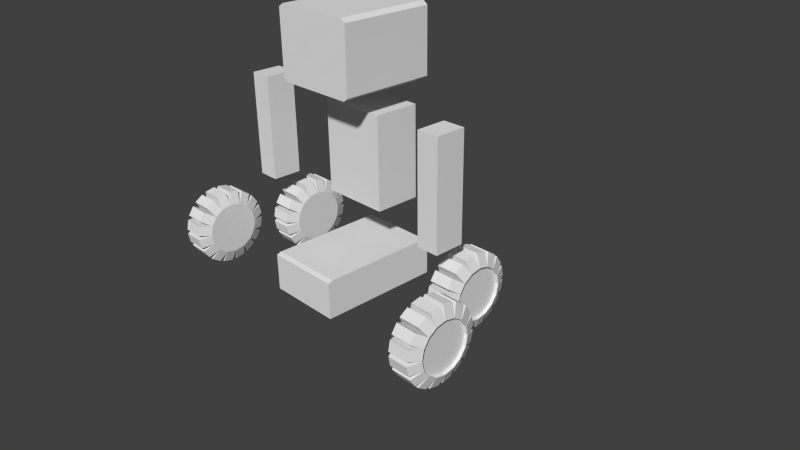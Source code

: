# Source: bot_armateur.blend  (saved by Blender 2.69.0; exported with 4.5.12 LTS)
import bpy
from mathutils import Matrix  # noqa: F401  (used for matrix-valued properties, if any)

bpy.ops.wm.read_factory_settings(use_empty=True)
scene = bpy.context.scene
scene.name = 'Scene'

# ---- collections
col_collection_1 = bpy.data.collections.new('Collection 1'); scene.collection.children.link(col_collection_1)

# ---- materials (node trees are filled in below, after node groups)
mat_material = bpy.data.materials.new('Material')
mat_material.alpha_threshold = 0.0
mat_material.use_transparent_shadow = False
mat_material.roughness = 0.5
mat_material.line_color = (0.0, 0.0, 0.0, 1.0)

# ---- material node trees

# ---- world
world_world = bpy.data.worlds.new('World'); scene.world = world_world
world_world.color = (0.05088, 0.05088, 0.05088)
world_world.use_sun_shadow = False
world_world.sun_shadow_jitter_overblur = 0.0
world_world.cycles.sampling_method = 'MANUAL'
world_world.cycles.sample_map_resolution = 256

# ---- cameras
cam_camera = bpy.data.cameras.new('Camera')
cam_camera.clip_end = 100.0
cam_camera.lens = 35.0
cam_camera.sensor_width = 32.0
cam_camera.sensor_height = 18.0
cam_camera.ortho_scale = 7.314
cam_camera.dof.focus_distance = 0.0
cam_camera.dof.aperture_fstop = 128.0

# ---- meshes
me_cube_002 = bpy.data.meshes.new('Cube.002')
me_cube_002.from_pydata([(2.499, 0.2868, -1.483), (2.499, -0.3799, -1.483), (3.099, -0.3799, -1.483), (3.099, 0.2868, -1.483), (2.499, 0.2868, -4.594), (2.499, -0.3799, -4.594), (3.099, -0.3799, -4.594), (3.099, 0.2868, -4.594), (-3.501, 0.289, -1.485), (-3.501, -0.3777, -1.485), (-2.901, -0.3777, -1.485), (-2.901, 0.289, -1.485), (-3.501, 0.289, -4.596), (-3.501, -0.3777, -4.596), (-2.901, -0.3777, -4.596), (-2.901, 0.289, -4.596), (-1.0, -1.0, -1.0), (-1.0, 1.0, -1.0), (1.0, 1.0, -1.0), (1.0, -1.0, -1.0), (-1.0, -1.0, 1.0), (-1.0, 1.0, 1.0), (1.0, 1.0, 1.0), (1.0, -1.0, 1.0), (-1.125, -1.0, 0.9), (-1.125, 1.0, 0.9), (-1.125, 1.0, -0.9), (-1.125, -1.0, -0.9), (1.125, 1.0, 0.9), (1.125, -1.0, 0.9), (1.125, -1.0, -0.9), (1.125, 1.0, -0.9), (-0.9, -0.1333, -4.333), (-0.9, 0.8667, -4.333), (0.9, 0.8667, -4.333), (0.9, -0.1333, -4.333), (-0.9, -0.1333, -1.667), (-0.9, 0.8667, -1.667), (0.9, 0.8667, -1.667), (0.9, -0.1333, -1.667), (-2.808, 0.1208, -6.223), (-3.642, 0.1208, -6.223), (-2.808, 0.1649, -6.519), (-3.642, 0.1649, -6.519), (-2.808, 0.2904, -6.769), (-3.642, 0.2904, -6.769), (-2.808, 0.4783, -6.937), (-3.642, 0.4783, -6.937), (-2.808, 0.6999, -6.995), (-3.642, 0.6999, -6.995), (-2.808, 0.9215, -6.937), (-3.642, 0.9215, -6.937), (-2.808, 1.109, -6.769), (-3.642, 1.109, -6.769), (-2.808, 1.235, -6.519), (-3.642, 1.235, -6.519), (-2.808, 1.279, -6.223), (-3.642, 1.279, -6.223), (-2.808, 1.235, -5.928), (-3.642, 1.235, -5.928), (-2.808, 1.109, -5.677), (-3.642, 1.109, -5.677), (-2.808, 0.9215, -5.51), (-3.642, 0.9215, -5.51), (-2.808, 0.6999, -5.451), (-3.642, 0.6999, -5.451), (-2.808, 0.4783, -5.51), (-3.642, 0.4783, -5.51), (-2.808, 0.2904, -5.677), (-3.642, 0.2904, -5.677), (-2.808, 0.1649, -5.928), (-3.642, 0.1649, -5.928), (-2.947, -0.1487, -6.295), (-3.503, -0.1487, -6.295), (-3.503, -0.1046, -6.59), (-2.947, -0.1046, -6.59), (-2.947, -0.06358, -6.722), (-3.503, -0.06358, -6.722), (-3.503, 0.06195, -6.973), (-2.947, 0.06195, -6.973), (-2.947, 0.1378, -7.074), (-3.503, 0.1378, -7.074), (-3.503, 0.3256, -7.241), (-2.947, 0.3256, -7.241), (-2.947, 0.4247, -7.296), (-3.503, 0.4247, -7.296), (-3.503, 0.6463, -7.355), (-2.947, 0.6463, -7.355), (-2.947, 0.7535, -7.355), (-3.503, 0.7535, -7.355), (-3.503, 0.9751, -7.296), (-2.947, 0.9751, -7.296), (-2.947, 1.074, -7.241), (-3.503, 1.074, -7.241), (-3.503, 1.262, -7.074), (-2.947, 1.262, -7.074), (-2.947, 1.338, -6.973), (-3.503, 1.338, -6.973), (-3.503, 1.463, -6.722), (-2.947, 1.463, -6.722), (-2.947, 1.504, -6.59), (-3.503, 1.504, -6.59), (-3.503, 1.549, -6.295), (-2.947, 1.549, -6.295), (-2.947, 1.549, -6.152), (-3.503, 1.549, -6.152), (-3.503, 1.504, -5.856), (-2.947, 1.504, -5.856), (-2.947, 1.463, -5.724), (-3.503, 1.463, -5.724), (-3.503, 1.338, -5.474), (-2.947, 1.338, -5.474), (-2.947, 1.262, -5.373), (-3.503, 1.262, -5.373), (-3.503, 1.074, -5.205), (-2.947, 1.074, -5.205), (-2.947, 0.9751, -5.151), (-3.503, 0.9751, -5.151), (-3.503, 0.7535, -5.092), (-2.947, 0.7535, -5.092), (-2.947, 0.6463, -5.092), (-3.503, 0.6463, -5.092), (-3.503, 0.4247, -5.151), (-2.947, 0.4247, -5.151), (-2.947, 0.3256, -5.205), (-3.503, 0.3256, -5.205), (-3.503, 0.1378, -5.373), (-2.947, 0.1378, -5.373), (-2.947, -0.1046, -5.856), (-3.503, -0.1046, -5.856), (-3.503, -0.1487, -6.152), (-2.947, -0.1487, -6.152), (-2.947, 0.06195, -5.474), (-3.503, 0.06195, -5.474), (-3.503, -0.06358, -5.724), (-2.947, -0.06358, -5.724), (-3.555, 0.1208, -6.223), (-3.555, 0.1649, -6.519), (-3.555, 0.2904, -6.769), (-3.555, 0.4783, -6.937), (-3.555, 0.6999, -6.995), (-3.555, 0.9215, -6.937), (-3.555, 1.109, -6.769), (-3.555, 1.235, -6.519), (-3.555, 1.279, -6.223), (-3.555, 1.235, -5.928), (-3.555, 1.109, -5.677), (-3.555, 0.9215, -5.51), (-3.555, 0.6999, -5.451), (-3.555, 0.4783, -5.51), (-3.555, 0.2904, -5.677), (-3.555, 0.1649, -5.928), (-3.808, -1.687, -6.223), (-4.642, -1.687, -6.223), (-3.808, -1.642, -6.519), (-4.642, -1.642, -6.519), (-3.808, -1.517, -6.769), (-4.642, -1.517, -6.769), (-3.808, -1.329, -6.937), (-4.642, -1.329, -6.937), (-3.808, -1.107, -6.995), (-4.642, -1.107, -6.995), (-3.808, -0.8858, -6.937), (-4.642, -0.8858, -6.937), (-3.808, -0.6979, -6.769), (-4.642, -0.6979, -6.769), (-3.808, -0.5724, -6.519), (-4.642, -0.5724, -6.519), (-3.808, -0.5283, -6.223), (-4.642, -0.5283, -6.223), (-3.808, -0.5724, -5.928), (-4.642, -0.5724, -5.928), (-3.808, -0.6979, -5.677), (-4.642, -0.6979, -5.677), (-3.808, -0.8858, -5.51), (-4.642, -0.8858, -5.51), (-3.808, -1.107, -5.451), (-4.642, -1.107, -5.451), (-3.808, -1.329, -5.51), (-4.642, -1.329, -5.51), (-3.808, -1.517, -5.677), (-4.642, -1.517, -5.677), (-3.808, -1.642, -5.928), (-4.642, -1.642, -5.928), (-3.947, -1.956, -6.295), (-4.503, -1.956, -6.295), (-4.503, -1.912, -6.59), (-3.947, -1.912, -6.59), (-3.947, -1.871, -6.722), (-4.503, -1.871, -6.722), (-4.503, -1.745, -6.973), (-3.947, -1.745, -6.973), (-3.947, -1.67, -7.074), (-4.503, -1.67, -7.074), (-4.503, -1.482, -7.241), (-3.947, -1.482, -7.241), (-3.947, -1.383, -7.296), (-4.503, -1.383, -7.296), (-4.503, -1.161, -7.355), (-3.947, -1.161, -7.355), (-3.947, -1.054, -7.355), (-4.503, -1.054, -7.355), (-4.503, -0.8322, -7.296), (-3.947, -0.8322, -7.296), (-3.947, -0.7332, -7.241), (-4.503, -0.7332, -7.241), (-4.503, -0.5453, -7.074), (-3.947, -0.5453, -7.074), (-3.947, -0.4695, -6.973), (-4.503, -0.4695, -6.973), (-4.503, -0.3439, -6.722), (-3.947, -0.3439, -6.722), (-3.947, -0.3029, -6.59), (-4.503, -0.3029, -6.59), (-4.503, -0.2588, -6.295), (-3.947, -0.2588, -6.295), (-3.947, -0.2588, -6.152), (-4.503, -0.2588, -6.152), (-4.503, -0.3029, -5.856), (-3.947, -0.3029, -5.856), (-3.947, -0.3439, -5.724), (-4.503, -0.3439, -5.724), (-4.503, -0.4695, -5.474), (-3.947, -0.4695, -5.474), (-3.947, -0.5453, -5.373), (-4.503, -0.5453, -5.373), (-4.503, -0.7332, -5.205), (-3.947, -0.7332, -5.205), (-3.947, -0.8322, -5.151), (-4.503, -0.8322, -5.151), (-4.503, -1.054, -5.092), (-3.947, -1.054, -5.092), (-3.947, -1.161, -5.092), (-4.503, -1.161, -5.092), (-4.503, -1.383, -5.151), (-3.947, -1.383, -5.151), (-3.947, -1.482, -5.205), (-4.503, -1.482, -5.205), (-4.503, -1.67, -5.373), (-3.947, -1.67, -5.373), (-3.947, -1.912, -5.856), (-4.503, -1.912, -5.856), (-4.503, -1.956, -6.152), (-3.947, -1.956, -6.152), (-3.947, -1.745, -5.474), (-4.503, -1.745, -5.474), (-4.503, -1.871, -5.724), (-3.947, -1.871, -5.724), (-4.555, -1.687, -6.223), (-4.555, -1.642, -6.519), (-4.555, -1.517, -6.769), (-4.555, -1.329, -6.937), (-4.555, -1.107, -6.995), (-4.555, -0.8858, -6.937), (-4.555, -0.6979, -6.769), (-4.555, -0.5724, -6.519), (-4.555, -0.5283, -6.223), (-4.555, -0.5724, -5.928), (-4.555, -0.6979, -5.677), (-4.555, -0.8858, -5.51), (-4.555, -1.107, -5.451), (-4.555, -1.329, -5.51), (-4.555, -1.517, -5.677), (-4.555, -1.642, -5.928), (2.401, 1.279, -6.223), (3.235, 1.279, -6.223), (2.401, 1.235, -6.519), (3.235, 1.235, -6.519), (2.401, 1.109, -6.769), (3.235, 1.109, -6.769), (2.401, 0.9215, -6.937), (3.235, 0.9215, -6.937), (2.401, 0.6999, -6.995), (3.235, 0.6999, -6.995), (2.401, 0.4783, -6.937), (3.235, 0.4783, -6.937), (2.401, 0.2904, -6.769), (3.235, 0.2904, -6.769), (2.401, 0.1649, -6.519), (3.235, 0.1649, -6.519), (2.401, 0.1208, -6.223), (3.235, 0.1208, -6.223), (2.401, 0.1649, -5.928), (3.235, 0.1649, -5.928), (2.401, 0.2904, -5.677), (3.235, 0.2904, -5.677), (2.401, 0.4783, -5.51), (3.235, 0.4783, -5.51), (2.401, 0.6999, -5.451), (3.235, 0.6999, -5.451), (2.401, 0.9215, -5.51), (3.235, 0.9215, -5.51), (2.401, 1.109, -5.677), (3.235, 1.109, -5.677), (2.401, 1.235, -5.928), (3.235, 1.235, -5.928), (2.54, 1.549, -6.295), (3.096, 1.549, -6.295), (3.096, 1.504, -6.59), (2.54, 1.504, -6.59), (2.54, 1.463, -6.722), (3.096, 1.463, -6.722), (3.096, 1.338, -6.973), (2.54, 1.338, -6.973), (2.54, 1.262, -7.074), (3.096, 1.262, -7.074), (3.096, 1.074, -7.241), (2.54, 1.074, -7.241), (2.54, 0.9751, -7.296), (3.096, 0.9751, -7.296), (3.096, 0.7535, -7.355), (2.54, 0.7535, -7.355), (2.54, 0.6463, -7.355), (3.096, 0.6463, -7.355), (3.096, 0.4247, -7.296), (2.54, 0.4247, -7.296), (2.54, 0.3256, -7.241), (3.096, 0.3256, -7.241), (3.096, 0.1378, -7.074), (2.54, 0.1378, -7.074), (2.54, 0.06195, -6.973), (3.096, 0.06195, -6.973), (3.096, -0.06358, -6.722), (2.54, -0.06358, -6.722), (2.54, -0.1046, -6.59), (3.096, -0.1046, -6.59), (3.096, -0.1487, -6.295), (2.54, -0.1487, -6.295), (2.54, -0.1487, -6.152), (3.096, -0.1487, -6.152), (3.096, -0.1046, -5.856), (2.54, -0.1046, -5.856), (2.54, -0.06358, -5.724), (3.096, -0.06358, -5.724), (3.096, 0.06195, -5.474), (2.54, 0.06195, -5.474), (2.54, 0.1378, -5.373), (3.096, 0.1378, -5.373), (3.096, 0.3256, -5.205), (2.54, 0.3256, -5.205), (2.54, 0.4247, -5.151), (3.096, 0.4247, -5.151), (3.096, 0.6463, -5.092), (2.54, 0.6463, -5.092), (2.54, 0.7535, -5.092), (3.096, 0.7535, -5.092), (3.096, 0.9751, -5.151), (2.54, 0.9751, -5.151), (2.54, 1.074, -5.205), (3.096, 1.074, -5.205), (3.096, 1.262, -5.373), (2.54, 1.262, -5.373), (2.54, 1.504, -5.856), (3.096, 1.504, -5.856), (3.096, 1.549, -6.152), (2.54, 1.549, -6.152), (2.54, 1.338, -5.474), (3.096, 1.338, -5.474), (3.096, 1.463, -5.724), (2.54, 1.463, -5.724), (3.148, 1.279, -6.223), (3.148, 1.235, -6.519), (3.148, 1.109, -6.769), (3.148, 0.9215, -6.937), (3.148, 0.6999, -6.995), (3.148, 0.4783, -6.937), (3.148, 0.2904, -6.769), (3.148, 0.1649, -6.519), (3.148, 0.1208, -6.223), (3.148, 0.1649, -5.928), (3.148, 0.2904, -5.677), (3.148, 0.4783, -5.51), (3.148, 0.6999, -5.451), (3.148, 0.9215, -5.51), (3.148, 1.109, -5.677), (3.148, 1.235, -5.928), (3.401, -0.5283, -6.223), (4.235, -0.5283, -6.223), (3.401, -0.5724, -6.519), (4.235, -0.5724, -6.519), (3.401, -0.6979, -6.769), (4.235, -0.6979, -6.769), (3.401, -0.8858, -6.937), (4.235, -0.8858, -6.937), (3.401, -1.107, -6.995), (4.235, -1.107, -6.995), (3.401, -1.329, -6.937), (4.235, -1.329, -6.937), (3.401, -1.517, -6.769), (4.235, -1.517, -6.769), (3.401, -1.642, -6.519), (4.235, -1.642, -6.519), (3.401, -1.687, -6.223), (4.235, -1.687, -6.223), (3.401, -1.642, -5.928), (4.235, -1.642, -5.928), (3.401, -1.517, -5.677), (4.235, -1.517, -5.677), (3.401, -1.329, -5.51), (4.235, -1.329, -5.51), (3.401, -1.107, -5.451), (4.235, -1.107, -5.451), (3.401, -0.8858, -5.51), (4.235, -0.8858, -5.51), (3.401, -0.6979, -5.677), (4.235, -0.6979, -5.677), (3.401, -0.5724, -5.928), (4.235, -0.5724, -5.928), (3.54, -0.2588, -6.295), (4.096, -0.2588, -6.295), (4.096, -0.3029, -6.59), (3.54, -0.3029, -6.59), (3.54, -0.3439, -6.722), (4.096, -0.3439, -6.722), (4.096, -0.4695, -6.973), (3.54, -0.4695, -6.973), (3.54, -0.5453, -7.074), (4.096, -0.5453, -7.074), (4.096, -0.7332, -7.241), (3.54, -0.7332, -7.241), (3.54, -0.8322, -7.296), (4.096, -0.8322, -7.296), (4.096, -1.054, -7.355), (3.54, -1.054, -7.355), (3.54, -1.161, -7.355), (4.096, -1.161, -7.355), (4.096, -1.383, -7.296), (3.54, -1.383, -7.296), (3.54, -1.482, -7.241), (4.096, -1.482, -7.241), (4.096, -1.67, -7.074), (3.54, -1.67, -7.074), (3.54, -1.745, -6.973), (4.096, -1.745, -6.973), (4.096, -1.871, -6.722), (3.54, -1.871, -6.722), (3.54, -1.912, -6.59), (4.096, -1.912, -6.59), (4.096, -1.956, -6.295), (3.54, -1.956, -6.295), (3.54, -1.956, -6.152), (4.096, -1.956, -6.152), (4.096, -1.912, -5.856), (3.54, -1.912, -5.856), (3.54, -1.871, -5.724), (4.096, -1.871, -5.724), (4.096, -1.745, -5.474), (3.54, -1.745, -5.474), (3.54, -1.67, -5.373), (4.096, -1.67, -5.373), (4.096, -1.482, -5.205), (3.54, -1.482, -5.205), (3.54, -1.383, -5.151), (4.096, -1.383, -5.151), (4.096, -1.161, -5.092), (3.54, -1.161, -5.092), (3.54, -1.054, -5.092), (4.096, -1.054, -5.092), (4.096, -0.8322, -5.151), (3.54, -0.8322, -5.151), (3.54, -0.7332, -5.205), (4.096, -0.7332, -5.205), (4.096, -0.5453, -5.373), (3.54, -0.5453, -5.373), (3.54, -0.3029, -5.856), (4.096, -0.3029, -5.856), (4.096, -0.2588, -6.152), (3.54, -0.2588, -6.152), (3.54, -0.4695, -5.474), (4.096, -0.4695, -5.474), (4.096, -0.3439, -5.724), (3.54, -0.3439, -5.724), (4.148, -0.5283, -6.223), (4.148, -0.5724, -6.519), (4.148, -0.6979, -6.769), (4.148, -0.8858, -6.937), (4.148, -1.107, -6.995), (4.148, -1.329, -6.937), (4.148, -1.517, -6.769), (4.148, -1.642, -6.519), (4.148, -1.687, -6.223), (4.148, -1.642, -5.928), (4.148, -1.517, -5.677), (4.148, -1.329, -5.51), (4.148, -1.107, -5.451), (4.148, -0.8858, -5.51), (4.148, -0.6979, -5.677), (4.148, -0.5724, -5.928), (0.9994, 1.033, -6.779), (0.9994, -1.467, -6.779), (-1.001, -1.467, -6.779), (-1.001, 1.033, -6.779), (0.9994, 1.033, -5.668), (0.9994, -1.467, -5.668), (-1.001, -1.467, -5.668), (-1.001, 1.033, -5.668), (0.9994, 1.118, -6.779), (-1.001, 1.118, -6.779), (0.9994, 1.118, -5.844), (-1.001, 1.118, -5.844), (0.9994, -1.566, -6.779), (-1.001, -1.566, -6.779), (0.9994, -1.566, -5.713), (-1.001, -1.566, -5.713)], [], [(4, 5, 1, 0), (5, 6, 2, 1), (6, 7, 3, 2), (7, 4, 0, 3), (0, 1, 2, 3), (7, 6, 5, 4), (12, 13, 9, 8), (13, 14, 10, 9), (14, 15, 11, 10), (15, 12, 8, 11), (8, 9, 10, 11), (15, 14, 13, 12), (21, 22, 18, 17), (23, 20, 16, 19), (16, 17, 18, 19), (23, 22, 21, 20), (24, 25, 26, 27), (28, 29, 30, 31), (36, 37, 33, 32), (37, 38, 34, 33), (38, 39, 35, 34), (39, 36, 32, 35), (32, 33, 34, 35), (39, 38, 37, 36), (45, 43, 137, 138), (40, 42, 44, 46, 48, 50, 52, 54, 56, 58, 60, 62, 64, 66, 68, 70), (72, 73, 74, 75), (41, 73, 72, 40), (43, 74, 73, 41), (42, 75, 74, 43), (40, 72, 75, 42), (76, 77, 78, 79), (43, 77, 76, 42), (45, 78, 77, 43), (44, 79, 78, 45), (42, 76, 79, 44), (80, 81, 82, 83), (45, 81, 80, 44), (47, 82, 81, 45), (46, 83, 82, 47), (44, 80, 83, 46), (84, 85, 86, 87), (47, 85, 84, 46), (49, 86, 85, 47), (48, 87, 86, 49), (46, 84, 87, 48), (88, 89, 90, 91), (49, 89, 88, 48), (51, 90, 89, 49), (50, 91, 90, 51), (48, 88, 91, 50), (92, 93, 94, 95), (51, 93, 92, 50), (53, 94, 93, 51), (52, 95, 94, 53), (50, 92, 95, 52), (96, 97, 98, 99), (53, 97, 96, 52), (55, 98, 97, 53), (54, 99, 98, 55), (52, 96, 99, 54), (100, 101, 102, 103), (55, 101, 100, 54), (57, 102, 101, 55), (56, 103, 102, 57), (54, 100, 103, 56), (104, 105, 106, 107), (57, 105, 104, 56), (59, 106, 105, 57), (58, 107, 106, 59), (56, 104, 107, 58), (108, 109, 110, 111), (59, 109, 108, 58), (61, 110, 109, 59), (60, 111, 110, 61), (58, 108, 111, 60), (112, 113, 114, 115), (61, 113, 112, 60), (63, 114, 113, 61), (62, 115, 114, 63), (60, 112, 115, 62), (116, 117, 118, 119), (63, 117, 116, 62), (65, 118, 117, 63), (64, 119, 118, 65), (62, 116, 119, 64), (120, 121, 122, 123), (65, 121, 120, 64), (67, 122, 121, 65), (66, 123, 122, 67), (64, 120, 123, 66), (124, 125, 126, 127), (67, 125, 124, 66), (69, 126, 125, 67), (68, 127, 126, 69), (66, 124, 127, 68), (128, 129, 130, 131), (71, 129, 128, 70), (41, 130, 129, 71), (40, 131, 130, 41), (70, 128, 131, 40), (132, 133, 134, 135), (69, 133, 132, 68), (71, 134, 133, 69), (70, 135, 134, 71), (68, 132, 135, 70), (137, 136, 151, 150, 149, 148, 147, 146, 145, 144, 143, 142, 141, 140, 139, 138), (67, 65, 148, 149), (51, 49, 140, 141), (41, 71, 151, 136), (43, 41, 136, 137), (57, 55, 143, 144), (63, 61, 146, 147), (47, 45, 138, 139), (69, 67, 149, 150), (53, 51, 141, 142), (59, 57, 144, 145), (65, 63, 147, 148), (49, 47, 139, 140), (71, 69, 150, 151), (55, 53, 142, 143), (61, 59, 145, 146), (157, 155, 249, 250), (152, 154, 156, 158, 160, 162, 164, 166, 168, 170, 172, 174, 176, 178, 180, 182), (184, 185, 186, 187), (153, 185, 184, 152), (155, 186, 185, 153), (154, 187, 186, 155), (152, 184, 187, 154), (188, 189, 190, 191), (155, 189, 188, 154), (157, 190, 189, 155), (156, 191, 190, 157), (154, 188, 191, 156), (192, 193, 194, 195), (157, 193, 192, 156), (159, 194, 193, 157), (158, 195, 194, 159), (156, 192, 195, 158), (196, 197, 198, 199), (159, 197, 196, 158), (161, 198, 197, 159), (160, 199, 198, 161), (158, 196, 199, 160), (200, 201, 202, 203), (161, 201, 200, 160), (163, 202, 201, 161), (162, 203, 202, 163), (160, 200, 203, 162), (204, 205, 206, 207), (163, 205, 204, 162), (165, 206, 205, 163), (164, 207, 206, 165), (162, 204, 207, 164), (208, 209, 210, 211), (165, 209, 208, 164), (167, 210, 209, 165), (166, 211, 210, 167), (164, 208, 211, 166), (212, 213, 214, 215), (167, 213, 212, 166), (169, 214, 213, 167), (168, 215, 214, 169), (166, 212, 215, 168), (216, 217, 218, 219), (169, 217, 216, 168), (171, 218, 217, 169), (170, 219, 218, 171), (168, 216, 219, 170), (220, 221, 222, 223), (171, 221, 220, 170), (173, 222, 221, 171), (172, 223, 222, 173), (170, 220, 223, 172), (224, 225, 226, 227), (173, 225, 224, 172), (175, 226, 225, 173), (174, 227, 226, 175), (172, 224, 227, 174), (228, 229, 230, 231), (175, 229, 228, 174), (177, 230, 229, 175), (176, 231, 230, 177), (174, 228, 231, 176), (232, 233, 234, 235), (177, 233, 232, 176), (179, 234, 233, 177), (178, 235, 234, 179), (176, 232, 235, 178), (236, 237, 238, 239), (179, 237, 236, 178), (181, 238, 237, 179), (180, 239, 238, 181), (178, 236, 239, 180), (240, 241, 242, 243), (183, 241, 240, 182), (153, 242, 241, 183), (152, 243, 242, 153), (182, 240, 243, 152), (244, 245, 246, 247), (181, 245, 244, 180), (183, 246, 245, 181), (182, 247, 246, 183), (180, 244, 247, 182), (249, 248, 263, 262, 261, 260, 259, 258, 257, 256, 255, 254, 253, 252, 251, 250), (179, 177, 260, 261), (163, 161, 252, 253), (153, 183, 263, 248), (155, 153, 248, 249), (169, 167, 255, 256), (175, 173, 258, 259), (159, 157, 250, 251), (181, 179, 261, 262), (165, 163, 253, 254), (171, 169, 256, 257), (177, 175, 259, 260), (161, 159, 251, 252), (183, 181, 262, 263), (167, 165, 254, 255), (173, 171, 257, 258), (269, 267, 361, 362), (264, 266, 268, 270, 272, 274, 276, 278, 280, 282, 284, 286, 288, 290, 292, 294), (296, 297, 298, 299), (265, 297, 296, 264), (267, 298, 297, 265), (266, 299, 298, 267), (264, 296, 299, 266), (300, 301, 302, 303), (267, 301, 300, 266), (269, 302, 301, 267), (268, 303, 302, 269), (266, 300, 303, 268), (304, 305, 306, 307), (269, 305, 304, 268), (271, 306, 305, 269), (270, 307, 306, 271), (268, 304, 307, 270), (308, 309, 310, 311), (271, 309, 308, 270), (273, 310, 309, 271), (272, 311, 310, 273), (270, 308, 311, 272), (312, 313, 314, 315), (273, 313, 312, 272), (275, 314, 313, 273), (274, 315, 314, 275), (272, 312, 315, 274), (316, 317, 318, 319), (275, 317, 316, 274), (277, 318, 317, 275), (276, 319, 318, 277), (274, 316, 319, 276), (320, 321, 322, 323), (277, 321, 320, 276), (279, 322, 321, 277), (278, 323, 322, 279), (276, 320, 323, 278), (324, 325, 326, 327), (279, 325, 324, 278), (281, 326, 325, 279), (280, 327, 326, 281), (278, 324, 327, 280), (328, 329, 330, 331), (281, 329, 328, 280), (283, 330, 329, 281), (282, 331, 330, 283), (280, 328, 331, 282), (332, 333, 334, 335), (283, 333, 332, 282), (285, 334, 333, 283), (284, 335, 334, 285), (282, 332, 335, 284), (336, 337, 338, 339), (285, 337, 336, 284), (287, 338, 337, 285), (286, 339, 338, 287), (284, 336, 339, 286), (340, 341, 342, 343), (287, 341, 340, 286), (289, 342, 341, 287), (288, 343, 342, 289), (286, 340, 343, 288), (344, 345, 346, 347), (289, 345, 344, 288), (291, 346, 345, 289), (290, 347, 346, 291), (288, 344, 347, 290), (348, 349, 350, 351), (291, 349, 348, 290), (293, 350, 349, 291), (292, 351, 350, 293), (290, 348, 351, 292), (352, 353, 354, 355), (295, 353, 352, 294), (265, 354, 353, 295), (264, 355, 354, 265), (294, 352, 355, 264), (356, 357, 358, 359), (293, 357, 356, 292), (295, 358, 357, 293), (294, 359, 358, 295), (292, 356, 359, 294), (361, 360, 375, 374, 373, 372, 371, 370, 369, 368, 367, 366, 365, 364, 363, 362), (291, 289, 372, 373), (275, 273, 364, 365), (265, 295, 375, 360), (267, 265, 360, 361), (281, 279, 367, 368), (287, 285, 370, 371), (271, 269, 362, 363), (293, 291, 373, 374), (277, 275, 365, 366), (283, 281, 368, 369), (289, 287, 371, 372), (273, 271, 363, 364), (295, 293, 374, 375), (279, 277, 366, 367), (285, 283, 369, 370), (381, 379, 473, 474), (376, 378, 380, 382, 384, 386, 388, 390, 392, 394, 396, 398, 400, 402, 404, 406), (408, 409, 410, 411), (377, 409, 408, 376), (379, 410, 409, 377), (378, 411, 410, 379), (376, 408, 411, 378), (412, 413, 414, 415), (379, 413, 412, 378), (381, 414, 413, 379), (380, 415, 414, 381), (378, 412, 415, 380), (416, 417, 418, 419), (381, 417, 416, 380), (383, 418, 417, 381), (382, 419, 418, 383), (380, 416, 419, 382), (420, 421, 422, 423), (383, 421, 420, 382), (385, 422, 421, 383), (384, 423, 422, 385), (382, 420, 423, 384), (424, 425, 426, 427), (385, 425, 424, 384), (387, 426, 425, 385), (386, 427, 426, 387), (384, 424, 427, 386), (428, 429, 430, 431), (387, 429, 428, 386), (389, 430, 429, 387), (388, 431, 430, 389), (386, 428, 431, 388), (432, 433, 434, 435), (389, 433, 432, 388), (391, 434, 433, 389), (390, 435, 434, 391), (388, 432, 435, 390), (436, 437, 438, 439), (391, 437, 436, 390), (393, 438, 437, 391), (392, 439, 438, 393), (390, 436, 439, 392), (440, 441, 442, 443), (393, 441, 440, 392), (395, 442, 441, 393), (394, 443, 442, 395), (392, 440, 443, 394), (444, 445, 446, 447), (395, 445, 444, 394), (397, 446, 445, 395), (396, 447, 446, 397), (394, 444, 447, 396), (448, 449, 450, 451), (397, 449, 448, 396), (399, 450, 449, 397), (398, 451, 450, 399), (396, 448, 451, 398), (452, 453, 454, 455), (399, 453, 452, 398), (401, 454, 453, 399), (400, 455, 454, 401), (398, 452, 455, 400), (456, 457, 458, 459), (401, 457, 456, 400), (403, 458, 457, 401), (402, 459, 458, 403), (400, 456, 459, 402), (460, 461, 462, 463), (403, 461, 460, 402), (405, 462, 461, 403), (404, 463, 462, 405), (402, 460, 463, 404), (464, 465, 466, 467), (407, 465, 464, 406), (377, 466, 465, 407), (376, 467, 466, 377), (406, 464, 467, 376), (468, 469, 470, 471), (405, 469, 468, 404), (407, 470, 469, 405), (406, 471, 470, 407), (404, 468, 471, 406), (473, 472, 487, 486, 485, 484, 483, 482, 481, 480, 479, 478, 477, 476, 475, 474), (403, 401, 484, 485), (387, 385, 476, 477), (377, 407, 487, 472), (379, 377, 472, 473), (393, 391, 479, 480), (399, 397, 482, 483), (383, 381, 474, 475), (405, 403, 485, 486), (389, 387, 477, 478), (395, 393, 480, 481), (401, 399, 483, 484), (385, 383, 475, 476), (407, 405, 486, 487), (391, 389, 478, 479), (397, 395, 481, 482), (488, 489, 490, 491), (492, 495, 494, 493), (488, 492, 493, 489), (493, 494, 503, 502), (490, 494, 495, 491), (495, 492, 498, 499), (498, 496, 497, 499), (491, 495, 499, 497), (492, 488, 496, 498), (488, 491, 497, 496), (500, 502, 503, 501), (494, 490, 501, 503), (489, 493, 502, 500), (490, 489, 500, 501), (21, 25, 24, 20), (17, 26, 25, 21), (16, 27, 26, 17), (20, 24, 27, 16), (23, 29, 28, 22), (19, 30, 29, 23), (18, 31, 30, 19), (22, 28, 31, 18)])
me_cube_002.materials.append(mat_material)
me_cube_002.use_remesh_preserve_volume = False
me_cube_002.use_remesh_preserve_attributes = False
me_cube_002.use_mirror_vertex_groups = False
me_cube_002.update()
arm_armature = bpy.data.armatures.new('Armature')  # bones are not reproduced

# ---- objects
ob_armature = bpy.data.objects.new('Armature', arm_armature)
ob_cube_002 = bpy.data.objects.new('Cube.002', me_cube_002)
ob_camera = bpy.data.objects.new('Camera', cam_camera)

# ---- transforms, parenting, visibility, modifiers, constraints
ob_armature.location = (0.0001197, -0.7276, 0.8498)
ob_armature.lineart.crease_threshold = 0.0
ob_cube_002.parent = ob_armature
ob_cube_002.matrix_parent_inverse = Matrix(((1.0, 0.0, 0.0, -0.0001197), (0.0, 1.0, 0.0, 0.7276), (0.0, 0.0, 1.0, -0.8498), (0.0, 0.0, 0.0, 1.0)))
ob_cube_002.location = (0.0002772, -0.2011, 2.801)
ob_cube_002.scale = (0.5, 0.6, 0.45)
ob_cube_002.lineart.crease_threshold = 0.0
_vg = ob_cube_002.vertex_groups.new(name='Bone')
for _i, _w in zip([32, 33, 34, 35, 36, 37, 38, 39], [1.0, 1.0, 1.0, 1.0, 1.0, 1.0, 1.0, 1.0]): _vg.add([_i], _w, 'REPLACE')
_vg = ob_cube_002.vertex_groups.new(name='Bone.001')
for _i, _w in zip([16, 17, 18, 19, 20, 21, 22, 23, 24, 25, 26, 27, 28, 29, 30, 31], [1.0, 1.0, 1.0, 1.0, 1.0, 1.0, 1.0, 1.0, 1.0, 1.0, 1.0, 1.0, 1.0, 1.0, 1.0, 1.0]): _vg.add([_i], _w, 'REPLACE')
_vg = ob_cube_002.vertex_groups.new(name='Bone.002')
for _i, _w in zip([488, 489, 490, 491, 492, 493, 494, 495, 496, 497, 498, 499, 500, 501, 502, 503], [1.0, 1.0, 1.0, 1.0, 1.0, 1.0, 1.0, 1.0, 1.0, 1.0, 1.0, 1.0, 1.0, 1.0, 1.0, 1.0]): _vg.add([_i], _w, 'REPLACE')
_vg = ob_cube_002.vertex_groups.new(name='PraweKolo')
for _i, _w in zip([376, 377, 378, 379, 380, 381, 382, 383, 384, 385, 386, 387, 388, 389, 390, 391, 392, 393, 394, 395, 396, 397, 398, 399, 400, 401, 402, 403, 404, 405, 406, 407, 408, 409, 410, 411, 412, 413, 414, 415, 416, 417, 418, 419, 420, 421, 422, 423, 424, 425, 426, 427, 428, 429, 430, 431, 432, 433, 434, 435, 436, 437, 438, 439, 440, 441, 442, 443, 444, 445, 446, 447, 448, 449, 450, 451, 452, 453, 454, 455, 456, 457, 458, 459, 460, 461, 462, 463, 464, 465, 466, 467, 468, 469, 470, 471, 472, 473, 474, 475, 476, 477, 478, 479, 480, 481, 482, 483, 484, 485, 486, 487], [0.9734, 0.915, 0.9763, 0.9449, 0.9805, 0.96, 0.9848, 0.9735, 0.9885, 0.9826, 0.9913, 0.9882, 0.9932, 0.9915, 0.9942, 0.9932, 0.9946, 0.9937, 0.9942, 0.9932, 0.993, 0.9914, 0.991, 0.9881, 0.988, 0.9825, 0.9838, 0.9727, 0.9789, 0.9568, 0.9744, 0.9185, 0.9715, 0.9489, 0.9576, 0.9725, 0.9778, 0.965, 0.9698, 0.9788, 0.9829, 0.9747, 0.9788, 0.984, 0.9874, 0.9829, 0.9856, 0.9883, 0.9908, 0.9884, 0.9901, 0.9915, 0.9932, 0.9918, 0.9929, 0.9936, 0.9946, 0.9938, 0.9944, 0.9948, 0.9954, 0.9948, 0.9951, 0.9954, 0.9955, 0.995, 0.9949, 0.9952, 0.9949, 0.9943, 0.994, 0.9944, 0.9936, 0.9927, 0.992, 0.9929, 0.9915, 0.9898, 0.9886, 0.9903, 0.9882, 0.985, 0.9829, 0.9865, 0.9834, 0.9771, 0.9738, 0.9812, 0.9696, 0.9449, 0.9456, 0.9685, 0.976, 0.9626, 0.9543, 0.9731, 0.9207, 0.9311, 0.9472, 0.9668, 0.9787, 0.9858, 0.9898, 0.992, 0.9926, 0.9919, 0.9898, 0.9857, 0.9787, 0.9675, 0.9502, 0.925]): _vg.add([_i], _w, 'REPLACE')
_vg = ob_cube_002.vertex_groups.new(name='Bone.006')
for _i, _w in zip([264, 265, 266, 267, 268, 269, 270, 271, 272, 273, 274, 275, 276, 277, 278, 279, 280, 281, 282, 283, 284, 285, 286, 287, 288, 289, 290, 291, 292, 293, 294, 295, 296, 297, 298, 299, 300, 301, 302, 303, 304, 305, 306, 307, 308, 309, 310, 311, 312, 313, 314, 315, 316, 317, 318, 319, 320, 321, 322, 323, 324, 325, 326, 327, 328, 329, 330, 331, 332, 333, 334, 335, 336, 337, 338, 339, 340, 341, 342, 343, 344, 345, 346, 347, 348, 349, 350, 351, 352, 353, 354, 355, 356, 357, 358, 359, 360, 361, 362, 363, 364, 365, 366, 367, 368, 369, 370, 371, 372, 373, 374, 375, 376, 377, 379, 381, 383, 403, 405, 406, 407, 408, 409, 410, 411, 413, 414, 417, 462, 464, 465, 466, 467, 469, 470, 471, 472, 473, 474, 475, 485, 486, 487], [0.9999, 0.9999, 0.9999, 0.9999, 0.9999, 0.9999, 0.9999, 0.9999, 0.9999, 0.9999, 0.9999, 0.9999, 0.9999, 0.9999, 0.9999, 0.9999, 0.9999, 0.9999, 0.9999, 0.9999, 0.9999, 0.9999, 0.9999, 0.9999, 0.9999, 0.9999, 0.9999, 0.9999, 0.9999, 0.9999, 0.9999, 1.0, 1.0, 1.0, 1.0, 1.0, 0.9999, 0.9999, 0.9999, 0.9999, 0.9999, 0.9999, 0.9999, 0.9999, 0.9999, 0.9999, 0.9999, 0.9999, 0.9999, 0.9999, 0.9999, 0.9999, 0.9999, 0.9999, 0.9999, 0.9999, 0.9999, 0.9999, 0.9999, 0.9999, 0.9999, 0.9999, 0.9999, 0.9999, 0.9999, 0.9999, 0.9999, 0.9999, 0.9999, 0.9999, 0.9999, 0.9999, 0.9999, 0.9999, 0.9999, 0.9999, 0.9999, 0.9999, 0.9999, 0.9999, 0.9999, 0.9999, 0.9999, 0.9999, 0.9999, 0.9999, 0.9999, 0.9999, 1.0, 1.0, 1.0, 1.0, 1.0, 1.0, 1.0, 1.0, 0.9999, 0.9999, 0.9999, 0.9999, 0.9999, 0.9999, 0.9999, 0.9999, 0.9999, 0.9999, 0.9999, 0.9999, 0.9999, 0.9999, 0.9999, 0.9999, 0.003287, 0.08507, 0.05511, 0.03008, 0.002873, 0.004591, 0.03646, 0.001341, 0.0816, 0.007005, 0.05119, 0.03494, 0.00499, 0.01999, 0.01054, 0.0006309, 0.002527, 0.01085, 0.05514, 0.05444, 0.01302, 0.02493, 0.04153, 0.003964, 0.07934, 0.06896, 0.05283, 0.01629, 0.01507, 0.04981, 0.07504]): _vg.add([_i], _w, 'REPLACE')
_vg = ob_cube_002.vertex_groups.new(name='Bone.007')
for _i, _w in zip([40, 41, 42, 43, 44, 45, 46, 47, 48, 49, 50, 51, 52, 53, 54, 55, 56, 57, 58, 59, 60, 61, 62, 63, 64, 65, 66, 67, 68, 69, 70, 71, 72, 73, 74, 75, 76, 77, 78, 79, 80, 81, 82, 83, 84, 85, 86, 87, 88, 89, 90, 91, 92, 93, 94, 95, 96, 97, 98, 99, 100, 101, 102, 103, 104, 105, 106, 107, 108, 109, 110, 111, 112, 113, 114, 115, 116, 117, 118, 119, 120, 121, 122, 123, 124, 125, 126, 127, 128, 129, 130, 131, 132, 133, 134, 135, 136, 137, 138, 139, 140, 141, 142, 143, 144, 145, 146, 147, 148, 149, 150, 151, 163, 165, 167, 169, 171, 173, 206, 209, 210, 212, 213, 214, 215, 217, 218, 221, 253, 254, 255, 256, 257, 258], [1.0, 1.0, 1.0, 1.0, 1.0, 1.0, 1.0, 1.0, 1.0, 1.0, 1.0, 1.0, 1.0, 1.0, 1.0, 1.0, 1.0, 1.0, 1.0, 1.0, 1.0, 1.0, 1.0, 1.0, 1.0, 1.0, 1.0, 1.0, 1.0, 1.0, 1.0, 1.0, 1.0, 1.0, 1.0, 1.0, 1.0, 1.0, 1.0, 1.0, 1.0, 1.0, 1.0, 1.0, 1.0, 1.0, 1.0, 1.0, 1.0, 1.0, 1.0, 1.0, 1.0, 1.0, 1.0, 1.0, 1.0, 1.0, 1.0, 1.0, 1.0, 1.0, 1.0, 1.0, 1.0, 1.0, 1.0, 1.0, 1.0, 1.0, 1.0, 1.0, 1.0, 1.0, 1.0, 1.0, 1.0, 1.0, 1.0, 1.0, 1.0, 1.0, 1.0, 1.0, 1.0, 1.0, 1.0, 1.0, 1.0, 1.0, 1.0, 1.0, 1.0, 1.0, 1.0, 1.0, 1.0, 1.0, 1.0, 1.0, 1.0, 1.0, 1.0, 1.0, 1.0, 1.0, 1.0, 1.0, 1.0, 1.0, 1.0, 1.0, 0.01076, 0.04929, 0.08389, 0.08349, 0.05058, 0.01261, 0.006519, 0.02852, 0.04298, 0.001022, 0.05427, 0.05263, 0.002208, 0.0459, 0.02719, 0.009359, 0.02721, 0.06287, 0.07962, 0.07823, 0.06264, 0.0279]): _vg.add([_i], _w, 'REPLACE')
_vg = ob_cube_002.vertex_groups.new(name='Bone.008')
for _i, _w in zip([152, 153, 154, 155, 156, 157, 158, 159, 160, 161, 162, 163, 164, 165, 166, 167, 168, 169, 170, 171, 172, 173, 174, 175, 176, 177, 178, 179, 180, 181, 182, 183, 184, 185, 186, 187, 188, 189, 190, 191, 192, 193, 194, 195, 196, 197, 198, 199, 200, 201, 202, 203, 204, 205, 206, 207, 208, 209, 210, 211, 212, 213, 214, 215, 216, 217, 218, 219, 220, 221, 222, 223, 224, 225, 226, 227, 228, 229, 230, 231, 232, 233, 234, 235, 236, 237, 238, 239, 240, 241, 242, 243, 244, 245, 246, 247, 248, 249, 250, 251, 252, 253, 254, 255, 256, 257, 258, 259, 260, 261, 262, 263], [0.9978, 0.9954, 0.9975, 0.9944, 0.9967, 0.9921, 0.9955, 0.988, 0.9933, 0.9811, 0.9902, 0.9696, 0.9861, 0.9503, 0.9826, 0.9161, 0.9825, 0.9165, 0.9858, 0.9494, 0.99, 0.9687, 0.9933, 0.9809, 0.9955, 0.988, 0.9968, 0.9921, 0.9975, 0.9944, 0.9978, 0.9954, 0.9977, 0.9965, 0.9964, 0.9975, 0.9971, 0.9956, 0.9951, 0.9968, 0.996, 0.9937, 0.9928, 0.9955, 0.9942, 0.9904, 0.9889, 0.9933, 0.9911, 0.9849, 0.9824, 0.9898, 0.9865, 0.9758, 0.9717, 0.9845, 0.9796, 0.9607, 0.9535, 0.9771, 0.9745, 0.9457, 0.9474, 0.9739, 0.9775, 0.952, 0.9614, 0.9789, 0.9846, 0.9703, 0.9759, 0.9859, 0.9899, 0.9815, 0.985, 0.9908, 0.9934, 0.9885, 0.9906, 0.9941, 0.9956, 0.9926, 0.9939, 0.996, 0.997, 0.995, 0.9957, 0.9971, 0.9978, 0.9968, 0.9968, 0.9978, 0.9976, 0.9963, 0.9967, 0.9977, 0.9943, 0.993, 0.9901, 0.9849, 0.9761, 0.9614, 0.9371, 0.9204, 0.9218, 0.9373, 0.961, 0.9758, 0.9848, 0.9901, 0.993, 0.9943]): _vg.add([_i], _w, 'REPLACE')
_vg = ob_cube_002.vertex_groups.new(name='Bone.003')
_vg.add([0, 1, 2, 3, 4, 5, 6, 7], 1.0, 'REPLACE')
_vg = ob_cube_002.vertex_groups.new(name='Bone.004')
_vg.add([8, 9, 10, 11, 12, 13, 14, 15], 1.0, 'REPLACE')
_m = ob_cube_002.modifiers.new('Armature', 'ARMATURE')
_m.object = ob_armature
ob_camera.location = (7.481, -6.508, 5.344)
ob_camera.rotation_euler = (1.109, 0.01082, 0.8149)
ob_camera.lock_rotations_4d = False
ob_camera.empty_display_type = 'ARROWS'
ob_camera.color = (0.0, 0.0, 0.0, 0.0)
ob_camera.display_type = 'WIRE'
ob_camera.lineart.crease_threshold = 0.0

# ---- collection membership
col_collection_1.objects.link(ob_armature)
col_collection_1.objects.link(ob_cube_002)
col_collection_1.objects.link(ob_camera)

# ---- scene / render settings (as saved in the file)
scene.camera = ob_camera
scene.frame_start = 1; scene.frame_end = 250; scene.frame_set(1)
scene.render.engine = 'BLENDER_EEVEE_NEXT'
scene.render.image_settings.compression = 90
scene.render.resolution_percentage = 50
scene.render.dither_intensity = 0.0
scene.cycles.use_denoising = False
scene.cycles.samples = 10
scene.cycles.sampling_pattern = 'TABULATED_SOBOL'
scene.cycles.light_sampling_threshold = 0.0
scene.cycles.use_adaptive_sampling = False
scene.cycles.use_light_tree = False
scene.cycles.blur_glossy = 0.0
scene.cycles.volume_bounces = 1
scene.cycles.pixel_filter_type = 'GAUSSIAN'
scene.cycles.sample_clamp_indirect = 0.0
scene.view_settings.view_transform = 'Standard'
bpy.context.view_layer.update()

# ---- added for rendering (the .blend has no usable light): sun
light_auto_sun = bpy.data.lights.new('AutoSun', 'SUN')
light_auto_sun.energy = 3.0
light_auto_sun.angle = 0.0523599
ob_auto_sun = bpy.data.objects.new('AutoSun', light_auto_sun)
scene.collection.objects.link(ob_auto_sun)
ob_auto_sun.rotation_euler = (0.872665, 0.174533, 0.523599)
bpy.context.view_layer.update()

